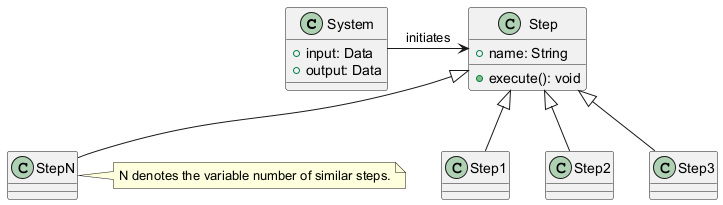

The diagram above was rendered by PlantUML. Its source (embedded in the PNG):
@startuml
class System {
  +input: Data
  +output: Data
}

class Step {
  +name: String
  +execute(): void
}

System -> Step : initiates
Step <|-- Step1
Step <|-- Step2
Step <|-- Step3
Step <|-- StepN

note right of StepN
  N denotes the variable number of similar steps.
end note
@enduml